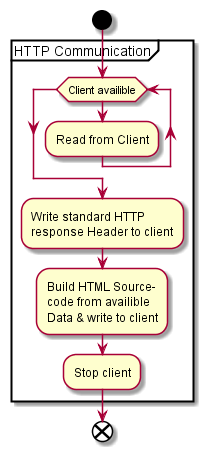

The diagram above was rendered by PlantUML. Its source (embedded in the PNG):
@startuml
start
partition "HTTP Communication" {
    while (Client availible)
        :Read from Client;
    endwhile
    :Write standard HTTP 
    response Header to client;
    :Build HTML Source-
    code from availible 
    Data & write to client;
    :Stop client;
}
end
@enduml